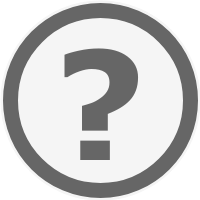

The diagram above was exported from draw.io. Its source (the exported page's mxGraphModel, read from the mxfile embedded in the PNG):
<mxGraphModel dx="1182" dy="765" grid="1" gridSize="10" guides="1" tooltips="1" connect="1" arrows="1" fold="1" page="1" pageScale="1" pageWidth="200" pageHeight="200" math="0" shadow="0">
  <root>
    <mxCell id="5dgeypVTSFKxGQeTQI-7-0" />
    <mxCell id="5dgeypVTSFKxGQeTQI-7-1" parent="5dgeypVTSFKxGQeTQI-7-0" />
    <mxCell id="9YBnE3iW_WGV9sbeXMvu-0" value="" style="ellipse;whiteSpace=wrap;html=1;strokeWidth=20;fontSize=150;fontFamily=Verdana;fillColor=none;strokeColor=#F5F5F5;fontColor=#666666;fontStyle=1;" vertex="1" parent="5dgeypVTSFKxGQeTQI-7-1">
      <mxGeometry x="10" y="10" width="180" height="180" as="geometry" />
    </mxCell>
    <mxCell id="5dgeypVTSFKxGQeTQI-7-2" value="?" style="ellipse;whiteSpace=wrap;html=1;strokeWidth=15;fontSize=150;fontFamily=Verdana;fillColor=#f5f5f5;strokeColor=#666666;fontColor=#666666;fontStyle=1;" vertex="1" parent="5dgeypVTSFKxGQeTQI-7-1">
      <mxGeometry x="10" y="10" width="180" height="180" as="geometry" />
    </mxCell>
  </root>
</mxGraphModel>